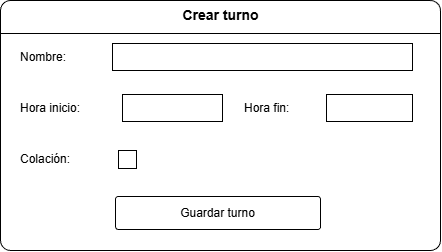

The diagram above was exported from draw.io. Its source (the exported page's mxGraphModel, read from the mxfile embedded in the PNG):
<mxGraphModel dx="1080" dy="1251" grid="0" gridSize="10" guides="1" tooltips="1" connect="1" arrows="1" fold="1" page="0" pageScale="1" pageWidth="827" pageHeight="1169" math="0" shadow="0">
  <root>
    <mxCell id="0" />
    <mxCell id="1" parent="0" />
    <mxCell id="2" parent="1" style="rounded=1;arcSize=4;whiteSpace=wrap;html=1;fillColor=#FFFFFF;strokeColor=#000000;" value="" vertex="1">
      <mxGeometry height="250" width="440" x="1480" y="498" as="geometry" />
    </mxCell>
    <mxCell id="3" parent="1" style="text;html=1;align=center;verticalAlign=middle;fontStyle=1;fontSize=14;" value="Crear turno" vertex="1">
      <mxGeometry height="30" width="440" x="1480" y="498" as="geometry" />
    </mxCell>
    <mxCell id="4" edge="1" parent="1" style="endArrow=none;html=1;strokeColor=#000000;" value="">
      <mxGeometry relative="1" as="geometry">
        <mxPoint x="1480" y="531" as="sourcePoint" />
        <mxPoint x="1920" y="531" as="targetPoint" />
      </mxGeometry>
    </mxCell>
    <mxCell id="5" parent="1" style="text;html=1;align=left;verticalAlign=middle;fontSize=12;" value="Nombre:" vertex="1">
      <mxGeometry height="27" width="80" x="1498" y="541" as="geometry" />
    </mxCell>
    <mxCell id="6" parent="1" style="rounded=0;whiteSpace=wrap;html=1;fillColor=#FFFFFF;strokeColor=#000000;" value="" vertex="1">
      <mxGeometry height="27" width="300" x="1592" y="541" as="geometry" />
    </mxCell>
    <mxCell id="7" parent="1" style="text;html=1;align=left;verticalAlign=middle;fontSize=12;" value="Hora inicio:" vertex="1">
      <mxGeometry height="27" width="100" x="1498" y="592" as="geometry" />
    </mxCell>
    <mxCell id="8" parent="1" style="rounded=0;whiteSpace=wrap;html=1;fillColor=#FFFFFF;strokeColor=#000000;" value="" vertex="1">
      <mxGeometry height="27" width="100" x="1602" y="592" as="geometry" />
    </mxCell>
    <mxCell id="9" parent="1" style="text;html=1;align=left;verticalAlign=middle;fontSize=12;" value="Hora fin:" vertex="1">
      <mxGeometry height="27" width="80" x="1722" y="592" as="geometry" />
    </mxCell>
    <mxCell id="10" parent="1" style="rounded=0;whiteSpace=wrap;html=1;fillColor=#FFFFFF;strokeColor=#000000;" value="" vertex="1">
      <mxGeometry height="27" width="86" x="1806" y="592" as="geometry" />
    </mxCell>
    <mxCell id="11" parent="1" style="text;html=1;align=left;verticalAlign=middle;fontSize=12;" value="Colación:" vertex="1">
      <mxGeometry height="27" width="90" x="1498" y="643" as="geometry" />
    </mxCell>
    <mxCell id="12" parent="1" style="rounded=0;whiteSpace=wrap;html=1;fillColor=#FFFFFF;strokeColor=#000000;" value="" vertex="1">
      <mxGeometry height="18" width="18" x="1598" y="648" as="geometry" />
    </mxCell>
    <mxCell id="13" parent="1" style="rounded=1;arcSize=8;whiteSpace=wrap;html=1;fillColor=#FFFFFF;strokeColor=#000000;fontSize=12;" value="Guardar turno" vertex="1">
      <mxGeometry height="33" width="205" x="1595" y="694" as="geometry" />
    </mxCell>
  </root>
</mxGraphModel>